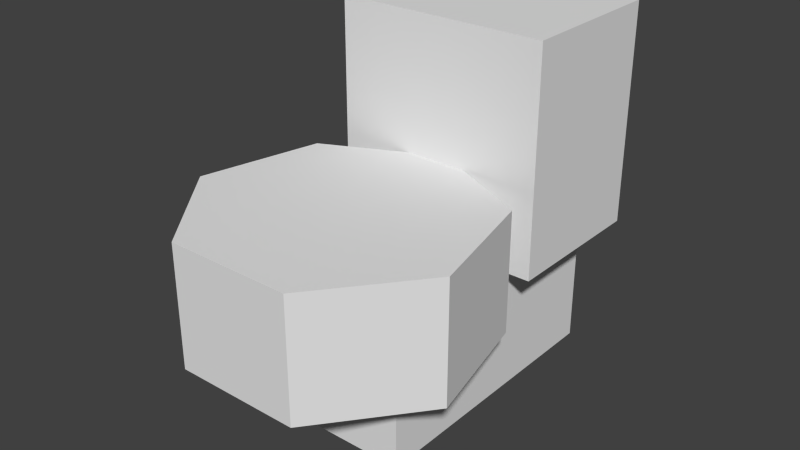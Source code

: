 # Source: toilet.blend  (saved by Blender 2.69.0; exported with 4.5.12 LTS)
import bpy
from mathutils import Matrix  # noqa: F401  (used for matrix-valued properties, if any)

bpy.ops.wm.read_factory_settings(use_empty=True)
scene = bpy.context.scene
scene.name = 'Scene'

# ---- collections
col_collection_1 = bpy.data.collections.new('Collection 1'); scene.collection.children.link(col_collection_1)

# ---- materials (node trees are filled in below, after node groups)
mat_material = bpy.data.materials.new('Material')
mat_material.alpha_threshold = 0.0
mat_material.use_transparent_shadow = False
mat_material.roughness = 0.5
mat_material.line_color = (0.0, 0.0, 0.0, 1.0)

# ---- material node trees

# ---- world
world_world = bpy.data.worlds.new('World'); scene.world = world_world
world_world.color = (0.05088, 0.05088, 0.05088)
world_world.use_sun_shadow = False
world_world.sun_shadow_jitter_overblur = 0.0
world_world.cycles.sampling_method = 'MANUAL'
world_world.cycles.sample_map_resolution = 256

# ---- meshes
me_cube = bpy.data.meshes.new('Cube')
me_cube.from_pydata([(0.5, 1.0, 0.0), (0.5, -1.0, 0.0), (-0.5, -1.0, 0.0), (-0.5, 1.0, 0.0), (0.5, 1.0, 1.0), (0.5, -1.0, 1.0), (-0.5, -1.0, 1.0), (-0.5, 1.0, 1.0), (0.7529, -0.01186, 0.983), (0.7529, 1.081, 0.983), (0.0, 0.0956, 0.7487), (0.0, 0.0956, 1.59), (0.7818, -0.2809, 0.7487), (0.7818, -0.2809, 1.59), (0.9749, -1.127, 0.7487), (0.9749, -1.127, 1.59), (0.4339, -1.805, 0.7487), (0.4339, -1.805, 1.59), (-0.4339, -1.805, 0.7487), (-0.4339, -1.805, 1.59), (-0.9749, -1.127, 0.7487), (-0.9749, -1.127, 1.59), (-0.7818, -0.2809, 0.7487), (-0.7818, -0.2809, 1.59), (-0.7529, -0.01186, 0.983), (-0.7529, 1.081, 0.983), (0.7529, 1.081, 2.541), (0.7529, -0.01186, 2.541), (-0.7529, -0.01186, 2.541), (-0.7529, 1.081, 2.541)], [], [(0, 1, 2, 3), (4, 7, 6, 5), (0, 4, 5, 1), (1, 5, 6, 2), (2, 6, 7, 3), (4, 0, 3, 7), (24, 28, 29, 25), (10, 11, 13, 12), (8, 27, 28, 24), (12, 13, 15, 14), (9, 26, 27, 8), (14, 15, 17, 16), (26, 29, 28, 27), (16, 17, 19, 18), (9, 8, 24, 25), (18, 19, 21, 20), (13, 11, 23, 21, 19, 17, 15), (22, 23, 11, 10), (20, 21, 23, 22), (26, 9, 25, 29), (10, 12, 14, 16, 18, 20, 22)])
me_cube.materials.append(mat_material)
me_cube.use_remesh_preserve_volume = False
me_cube.use_remesh_preserve_attributes = False
me_cube.use_mirror_vertex_groups = False
me_cube.update()

# ---- objects
ob_cube = bpy.data.objects.new('Cube', me_cube)

# ---- transforms, parenting, visibility, modifiers, constraints
ob_cube.location = (0.0, 0.0, 0.0)
ob_cube.scale = (0.3888, 0.3888, 0.3888)
ob_cube.lock_rotations_4d = False
ob_cube.empty_display_type = 'ARROWS'
ob_cube.lineart.crease_threshold = 0.0

# ---- collection membership
col_collection_1.objects.link(ob_cube)

# ---- scene / render settings (as saved in the file)
scene.frame_start = 1; scene.frame_end = 250; scene.frame_set(240)
scene.render.engine = 'BLENDER_EEVEE_NEXT'
scene.render.image_settings.color_mode = 'RGB'
scene.render.image_settings.compression = 90
scene.render.resolution_percentage = 50
scene.render.dither_intensity = 0.0
scene.cycles.use_denoising = False
scene.cycles.samples = 10
scene.cycles.sampling_pattern = 'TABULATED_SOBOL'
scene.cycles.light_sampling_threshold = 0.0
scene.cycles.use_adaptive_sampling = False
scene.cycles.use_light_tree = False
scene.cycles.blur_glossy = 0.0
scene.cycles.volume_bounces = 1
scene.cycles.pixel_filter_type = 'GAUSSIAN'
scene.cycles.sample_clamp_indirect = 0.0
scene.view_settings.view_transform = 'Standard'
bpy.context.view_layer.update()

# ---- added for rendering (the .blend has no active camera and no usable light): camera, sun
cam_auto = bpy.data.cameras.new('AutoCamera')
cam_auto.lens = 50.0
cam_auto.sensor_width = 36.0
cam_auto.clip_end = 1000.0
ob_auto_camera = bpy.data.objects.new('AutoCamera', cam_auto)
scene.collection.objects.link(ob_auto_camera)
ob_auto_camera.location = (1.55093, -2.00193, 1.73466)
ob_auto_camera.rotation_euler = (1.09748, -7.21219e-08, 0.694738)
scene.camera = ob_auto_camera
light_auto_sun = bpy.data.lights.new('AutoSun', 'SUN')
light_auto_sun.energy = 3.0
light_auto_sun.angle = 0.0523599
ob_auto_sun = bpy.data.objects.new('AutoSun', light_auto_sun)
scene.collection.objects.link(ob_auto_sun)
ob_auto_sun.rotation_euler = (0.872665, 0.174533, 0.523599)
bpy.context.view_layer.update()
